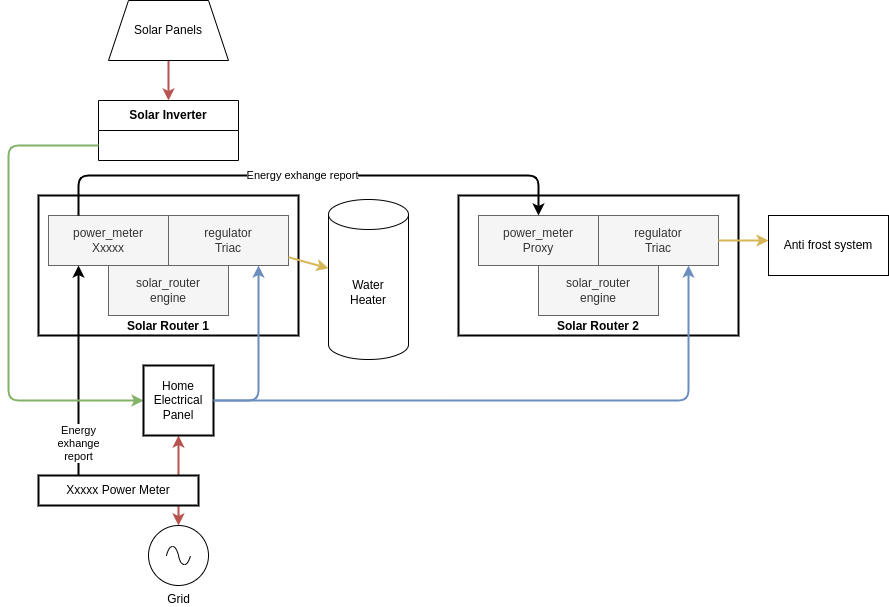

The diagram above was exported from draw.io. Its source (the exported page's mxGraphModel, read from the mxfile embedded in the PNG):
<mxGraphModel dx="995" dy="827" grid="1" gridSize="10" guides="1" tooltips="1" connect="1" arrows="1" fold="1" page="1" pageScale="1" pageWidth="1169" pageHeight="827" math="0" shadow="0">
  <root>
    <mxCell id="0" />
    <mxCell id="1" parent="0" />
    <mxCell id="41" value="Solar Router 1" style="rounded=0;whiteSpace=wrap;html=1;fillColor=none;verticalAlign=bottom;fontStyle=1;strokeWidth=2;" vertex="1" parent="1">
      <mxGeometry x="90" y="250" width="260" height="140" as="geometry" />
    </mxCell>
    <mxCell id="42" value="power_meter&lt;br&gt;Xxxxx" style="rounded=0;whiteSpace=wrap;html=1;fillColor=#f5f5f5;strokeColor=#666666;fontColor=#333333;" vertex="1" parent="1">
      <mxGeometry x="100" y="270" width="120" height="50" as="geometry" />
    </mxCell>
    <mxCell id="43" value="regulator&lt;br&gt;Triac" style="rounded=0;whiteSpace=wrap;html=1;fillColor=#f5f5f5;strokeColor=#666666;fontColor=#333333;" vertex="1" parent="1">
      <mxGeometry x="220" y="270" width="120" height="50" as="geometry" />
    </mxCell>
    <mxCell id="44" value="solar_router&lt;br&gt;engine" style="rounded=0;whiteSpace=wrap;html=1;fillColor=#f5f5f5;strokeColor=#666666;fontColor=#333333;" vertex="1" parent="1">
      <mxGeometry x="160" y="320" width="120" height="50" as="geometry" />
    </mxCell>
    <mxCell id="46" value="&lt;b&gt;Solar Inverter&lt;/b&gt;" style="swimlane;fontStyle=0;childLayout=stackLayout;horizontal=1;startSize=30;horizontalStack=0;resizeParent=1;resizeParentMax=0;resizeLast=0;collapsible=0;marginBottom=0;whiteSpace=wrap;html=1;" vertex="1" parent="1">
      <mxGeometry x="150" y="155" width="140" height="60" as="geometry" />
    </mxCell>
    <mxCell id="48" value="Water&lt;br&gt;Heater" style="shape=cylinder3;whiteSpace=wrap;html=1;boundedLbl=1;backgroundOutline=1;size=15;" vertex="1" parent="1">
      <mxGeometry x="380" y="254" width="80" height="160" as="geometry" />
    </mxCell>
    <mxCell id="49" value="Energy &lt;br&gt;exhange&lt;br&gt;report" style="endArrow=classic;html=1;strokeWidth=2;exitX=0.25;exitY=0;exitDx=0;exitDy=0;entryX=0.25;entryY=1;entryDx=0;entryDy=0;" edge="1" parent="1" source="58" target="42">
      <mxGeometry x="-0.7" width="50" height="50" relative="1" as="geometry">
        <mxPoint x="560" y="320" as="sourcePoint" />
        <mxPoint x="610" y="270" as="targetPoint" />
        <mxPoint as="offset" />
      </mxGeometry>
    </mxCell>
    <mxCell id="50" value="" style="endArrow=classic;html=1;strokeWidth=2;fillColor=#fff2cc;strokeColor=#d6b656;" edge="1" parent="1" source="43" target="48">
      <mxGeometry width="50" height="50" relative="1" as="geometry">
        <mxPoint x="560" y="320" as="sourcePoint" />
        <mxPoint x="610" y="270" as="targetPoint" />
      </mxGeometry>
    </mxCell>
    <mxCell id="51" style="edgeStyle=none;html=1;entryX=0.75;entryY=1;entryDx=0;entryDy=0;fillColor=#dae8fc;strokeColor=#6c8ebf;strokeWidth=2;" edge="1" parent="1" source="57" target="43">
      <mxGeometry relative="1" as="geometry">
        <mxPoint x="260" y="460" as="sourcePoint" />
        <Array as="points">
          <mxPoint x="310" y="455" />
        </Array>
      </mxGeometry>
    </mxCell>
    <mxCell id="52" style="edgeStyle=none;html=1;entryX=0.5;entryY=1;entryDx=0;entryDy=0;entryPerimeter=0;fillColor=#f8cecc;strokeColor=#b85450;strokeWidth=2;startArrow=classic;startFill=1;" edge="1" parent="1" source="53">
      <mxGeometry relative="1" as="geometry">
        <mxPoint x="230" y="490" as="targetPoint" />
      </mxGeometry>
    </mxCell>
    <mxCell id="53" value="Grid" style="pointerEvents=1;verticalLabelPosition=bottom;shadow=0;dashed=0;align=center;html=1;verticalAlign=top;shape=mxgraph.electrical.signal_sources.source;aspect=fixed;points=[[0.5,0,0],[1,0.5,0],[0.5,1,0],[0,0.5,0]];elSignalType=ac;fillColor=none;" vertex="1" parent="1">
      <mxGeometry x="200" y="580" width="60" height="60" as="geometry" />
    </mxCell>
    <mxCell id="54" style="edgeStyle=none;html=1;fillColor=#d5e8d4;strokeColor=#82b366;strokeWidth=2;" edge="1" parent="1" target="57">
      <mxGeometry relative="1" as="geometry">
        <mxPoint x="200" y="460" as="targetPoint" />
        <Array as="points">
          <mxPoint x="60" y="200" />
          <mxPoint x="60" y="455" />
        </Array>
        <mxPoint x="150" y="200" as="sourcePoint" />
      </mxGeometry>
    </mxCell>
    <mxCell id="55" value="" style="edgeStyle=none;html=1;strokeWidth=2;fillColor=#f8cecc;strokeColor=#b85450;" edge="1" parent="1" source="56">
      <mxGeometry relative="1" as="geometry">
        <mxPoint x="220" y="155" as="targetPoint" />
      </mxGeometry>
    </mxCell>
    <mxCell id="56" value="Solar Panels" style="shape=trapezoid;perimeter=trapezoidPerimeter;whiteSpace=wrap;html=1;fixedSize=1;fillColor=default;" vertex="1" parent="1">
      <mxGeometry x="160" y="55" width="120" height="60" as="geometry" />
    </mxCell>
    <mxCell id="57" value="Home Electrical&lt;br&gt;Panel" style="whiteSpace=wrap;html=1;aspect=fixed;strokeWidth=2;fillColor=default;" vertex="1" parent="1">
      <mxGeometry x="195" y="420" width="70" height="70" as="geometry" />
    </mxCell>
    <mxCell id="58" value="Xxxxx Power Meter" style="rounded=0;whiteSpace=wrap;html=1;strokeWidth=2;fillColor=default;" vertex="1" parent="1">
      <mxGeometry x="90" y="530" width="160" height="30" as="geometry" />
    </mxCell>
    <mxCell id="59" value="Solar Router 2" style="rounded=0;whiteSpace=wrap;html=1;fillColor=none;verticalAlign=bottom;fontStyle=1;strokeWidth=2;" vertex="1" parent="1">
      <mxGeometry x="510" y="250" width="280" height="140" as="geometry" />
    </mxCell>
    <mxCell id="60" value="power_meter&lt;br&gt;Proxy" style="rounded=0;whiteSpace=wrap;html=1;fillColor=#f5f5f5;strokeColor=#666666;fontColor=#333333;" vertex="1" parent="1">
      <mxGeometry x="530" y="270" width="120" height="50" as="geometry" />
    </mxCell>
    <mxCell id="61" value="regulator&lt;br&gt;Triac" style="rounded=0;whiteSpace=wrap;html=1;fillColor=#f5f5f5;strokeColor=#666666;fontColor=#333333;" vertex="1" parent="1">
      <mxGeometry x="650" y="270" width="120" height="50" as="geometry" />
    </mxCell>
    <mxCell id="62" value="solar_router&lt;br&gt;engine" style="rounded=0;whiteSpace=wrap;html=1;fillColor=#f5f5f5;strokeColor=#666666;fontColor=#333333;" vertex="1" parent="1">
      <mxGeometry x="590" y="320" width="120" height="50" as="geometry" />
    </mxCell>
    <mxCell id="64" value="" style="endArrow=classic;html=1;strokeWidth=2;fillColor=#fff2cc;strokeColor=#d6b656;" edge="1" parent="1" source="61">
      <mxGeometry width="50" height="50" relative="1" as="geometry">
        <mxPoint x="990" y="320" as="sourcePoint" />
        <mxPoint x="820" y="295" as="targetPoint" />
      </mxGeometry>
    </mxCell>
    <mxCell id="65" style="edgeStyle=none;html=1;entryX=0.75;entryY=1;entryDx=0;entryDy=0;fillColor=#dae8fc;strokeColor=#6c8ebf;strokeWidth=2;exitX=1;exitY=0.5;exitDx=0;exitDy=0;" edge="1" parent="1" target="61" source="57">
      <mxGeometry relative="1" as="geometry">
        <mxPoint x="505" y="455" as="sourcePoint" />
        <Array as="points">
          <mxPoint x="740" y="455" />
        </Array>
      </mxGeometry>
    </mxCell>
    <mxCell id="66" value="Energy&amp;nbsp;exhange report" style="endArrow=classic;html=1;strokeWidth=2;exitX=0.25;exitY=0;exitDx=0;exitDy=0;entryX=0.5;entryY=0;entryDx=0;entryDy=0;" edge="1" parent="1" source="42" target="60">
      <mxGeometry x="-0.0211" width="50" height="50" relative="1" as="geometry">
        <mxPoint x="140" y="540" as="sourcePoint" />
        <mxPoint x="140" y="330" as="targetPoint" />
        <mxPoint as="offset" />
        <Array as="points">
          <mxPoint x="130" y="230" />
          <mxPoint x="590" y="230" />
        </Array>
      </mxGeometry>
    </mxCell>
    <mxCell id="67" value="Anti frost system" style="rounded=0;whiteSpace=wrap;html=1;" vertex="1" parent="1">
      <mxGeometry x="820" y="270" width="120" height="60" as="geometry" />
    </mxCell>
  </root>
</mxGraphModel>